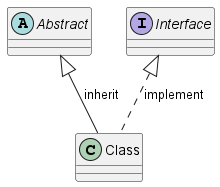

The diagram above was rendered by PlantUML. Its source (embedded in the PNG):
@startuml question5
Abstract Abstract
Interface Interface
Class Class

Abstract <|-- Class : inherit
Interface <|.. Class : implement
@enduml